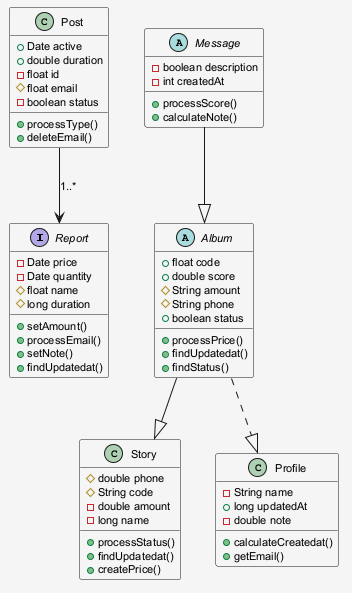

The diagram above was rendered by PlantUML. Its source (embedded in the PNG):
@startuml
skinparam shadowing false
skinparam backgroundColor #F5F5F5
skinparam defaultFontSize 11
interface Report {
  -Date price
  -Date quantity
  #float name
  #long duration
  +setAmount()
  +processEmail()
  +setNote()
  +findUpdatedat()
}
class Story {
  #double phone
  #String code
  -double amount
  -long name
  +processStatus()
  +findUpdatedat()
  +createPrice()
}
class Profile {
  -String name
  +long updatedAt
  -double note
  +calculateCreatedat()
  +getEmail()
}
class Post {
  +Date active
  +double duration
  -float id
  #float email
  -boolean status
  +processType()
  +deleteEmail()
}
abstract class Album {
  +float code
  +double score
  #String amount
  #String phone
  +boolean status
  +processPrice()
  +findUpdatedat()
  +findStatus()
}
abstract class Message {
  -boolean description
  -int createdAt
  +processScore()
  +calculateNote()
}
Album --|> Story
Post --> Report : "1..*"
Message --|> Album
Album ..|> Profile
@enduml